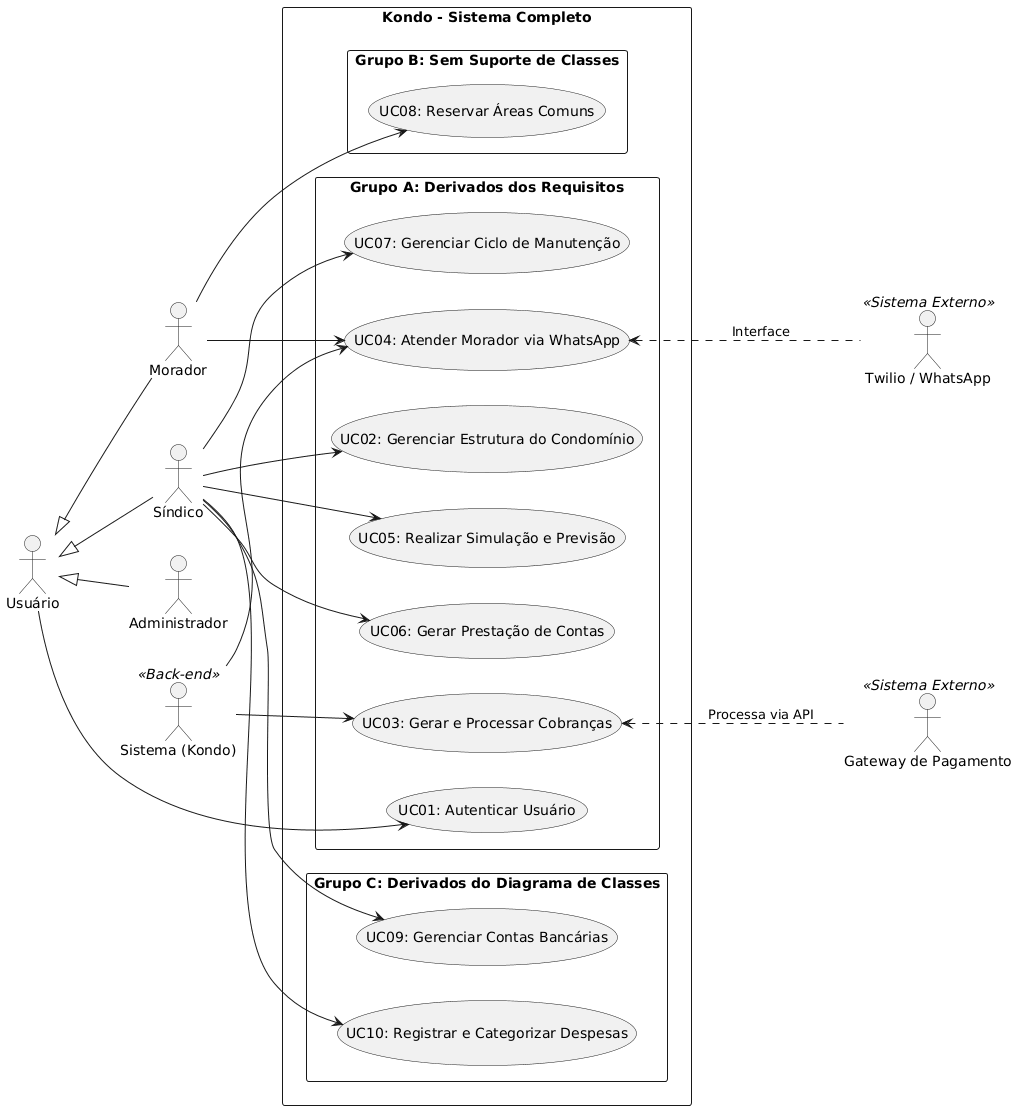

The diagram above was rendered by PlantUML. Its source (embedded in the PNG):
@startuml
left to right direction
skinparam packageStyle rectangle

' Atores Humanos com Herança para simplificar conexões
actor "Usuário" as usuario
actor "Morador" as morador
actor "Síndico" as sindico
actor "Administrador" as admin

morador -up-|> usuario
sindico -up-|> usuario
admin -up-|> usuario

' Atores de Sistema
actor "Sistema (Kondo)" as kondo <<Back-end>>
actor "Gateway de Pagamento" as gateway <<Sistema Externo>>
actor "Twilio / WhatsApp" as wpp <<Sistema Externo>>

package "Kondo - Sistema Completo" {
  
  package "Grupo A: Derivados dos Requisitos" {
    usecase "UC01: Autenticar Usuário" as UC01
    usecase "UC02: Gerenciar Estrutura do Condomínio" as UC02
    usecase "UC03: Gerar e Processar Cobranças" as UC03
    usecase "UC04: Atender Morador via WhatsApp" as UC04
    usecase "UC05: Realizar Simulação e Previsão" as UC05
    usecase "UC06: Gerar Prestação de Contas" as UC06
    usecase "UC07: Gerenciar Ciclo de Manutenção" as UC07
  }
  
  package "Grupo B: Sem Suporte de Classes" {
    usecase "UC08: Reservar Áreas Comuns" as UC08
  }
  
  package "Grupo C: Derivados do Diagrama de Classes" {
    usecase "UC09: Gerenciar Contas Bancárias" as UC09
    usecase "UC10: Registrar e Categorizar Despesas" as UC10
  }
  
}

' Conexões de Autenticação (Todos os usuários)
usuario --> UC01

' Conexões do Síndico
sindico --> UC02
sindico --> UC05
sindico --> UC06
sindico --> UC07
sindico --> UC09
sindico --> UC10

' Conexões do Morador
morador --> UC04
morador --> UC08

' Conexões de Sistemas e Back-end
kondo --> UC03
UC03 <.. gateway : "Processa via API"

kondo --> UC04
UC04 <.. wpp : "Interface"
@enduml